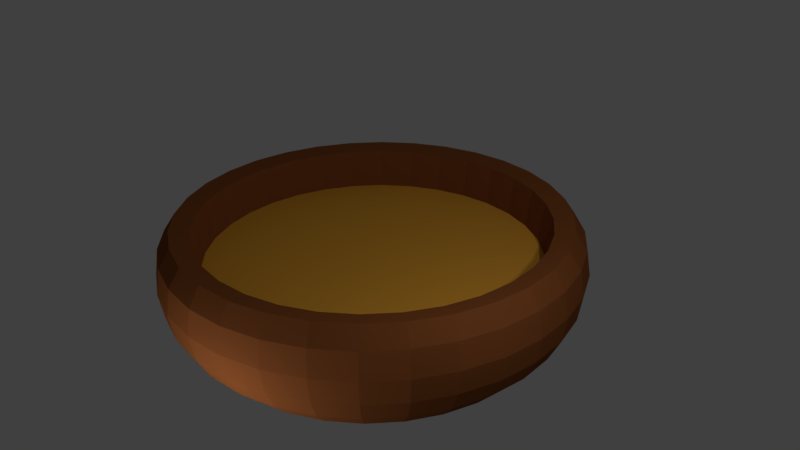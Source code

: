 # Source: Steaw.blend  (saved by Blender 2.77.0; exported with 4.5.12 LTS)
import bpy
from mathutils import Matrix  # noqa: F401  (used for matrix-valued properties, if any)

bpy.ops.wm.read_factory_settings(use_empty=True)
scene = bpy.context.scene
scene.name = 'Scene'

# ---- collections
col_collection_1 = bpy.data.collections.new('Collection 1'); scene.collection.children.link(col_collection_1)

# ---- materials (node trees are filled in below, after node groups)
mat_bowl = bpy.data.materials.new('Bowl')
mat_bowl.alpha_threshold = 0.0
mat_bowl.use_transparent_shadow = False
mat_bowl.diffuse_color = (0.2266, 0.07125, 0.02071, 1.0)
mat_bowl.roughness = 0.5
mat_bowl.specular_intensity = 0.0
mat_steaw = bpy.data.materials.new('Steaw')
mat_steaw.alpha_threshold = 0.0
mat_steaw.use_transparent_shadow = False
mat_steaw.diffuse_color = (0.8, 0.3748, 0.04135, 1.0)
mat_steaw.roughness = 0.5
mat_steaw.specular_intensity = 0.0

# ---- material node trees

# ---- world
world_world = bpy.data.worlds.new('World'); scene.world = world_world
world_world.color = (0.05088, 0.05088, 0.05088)
world_world.use_sun_shadow = False
world_world.sun_shadow_jitter_overblur = 0.0
world_world.cycles.sampling_method = 'MANUAL'

# ---- cameras
cam_camera = bpy.data.cameras.new('Camera')
cam_camera.clip_end = 100.0
cam_camera.lens = 35.0
cam_camera.sensor_width = 32.0
cam_camera.sensor_height = 18.0
cam_camera.ortho_scale = 7.314
cam_camera.dof.focus_distance = 0.0
cam_camera.dof.aperture_fstop = 128.0

# ---- lights
light_lamp_002 = bpy.data.lights.new('Lamp.002', 'POINT')
light_lamp_002.transmission_factor = 0.0
light_lamp_002.cutoff_distance = 30.0
light_lamp_002.energy = 100.0
light_lamp_002.shadow_buffer_clip_start = 1.001
light_lamp_002.shadow_soft_size = 0.1
light_lamp_002.shadow_maximum_resolution = 0.006
light_lamp_002.use_absolute_resolution = True
light_lamp_001 = bpy.data.lights.new('Lamp.001', 'POINT')
light_lamp_001.transmission_factor = 0.0
light_lamp_001.cutoff_distance = 30.0
light_lamp_001.energy = 100.0
light_lamp_001.shadow_buffer_clip_start = 1.001
light_lamp_001.shadow_soft_size = 0.1
light_lamp_001.shadow_maximum_resolution = 0.006
light_lamp_001.use_absolute_resolution = True
light_lamp = bpy.data.lights.new('Lamp', 'POINT')
light_lamp.transmission_factor = 0.0
light_lamp.cutoff_distance = 30.0
light_lamp.energy = 100.0
light_lamp.shadow_buffer_clip_start = 1.001
light_lamp.shadow_soft_size = 0.1
light_lamp.shadow_maximum_resolution = 0.006
light_lamp.use_absolute_resolution = True

# ---- meshes
me_sphere = bpy.data.meshes.new('Sphere')
me_sphere.from_pydata([(-2.184, -2.008e-07, 0.004112), (-2.267, -1.657e-07, 0.5206), (-2.519, -1.657e-07, 0.5674), (-2.674, -1.657e-07, 0.3367), (-2.726, -1.657e-07, 3.576e-07), (-2.674, -1.657e-07, -0.3296), (-2.519, -1.657e-07, -0.6323), (-2.267, -1.657e-07, -0.8974), (-1.928, -1.657e-07, -1.112), (-1.515, -1.657e-07, -1.241), (-1.043, -1.657e-07, -1.294), (-0.5319, -1.657e-07, -1.3), (-2.142, 0.426, 0.004112), (-2.223, 0.4422, 0.5206), (-2.47, 0.4914, 0.5674), (-2.623, 0.5216, 0.3367), (-2.674, 0.5319, 3.576e-07), (-2.623, 0.5216, -0.3296), (-2.47, 0.4914, -0.6323), (-2.223, 0.4422, -0.8974), (-1.891, 0.3761, -1.112), (-1.486, 0.2955, -1.241), (-1.023, 0.2035, -1.294), (-0.5216, 0.1038, -1.3), (-2.017, 0.8357, 0.004112), (-2.094, 0.8675, 0.5206), (-2.327, 0.9639, 0.5674), (-2.47, 1.023, 0.3367), (-2.519, 1.043, 3.576e-07), (-2.47, 1.023, -0.3296), (-2.327, 0.9639, -0.6323), (-2.094, 0.8675, -0.8974), (-1.781, 0.7377, -1.112), (-1.399, 0.5796, -1.241), (-0.9639, 0.3993, -1.294), (-0.4914, 0.2035, -1.3), (-1.816, 1.213, 0.004113), (-1.885, 1.259, 0.5206), (-2.094, 1.399, 0.5674), (-2.223, 1.486, 0.3367), (-2.267, 1.515, 3.576e-07), (-2.223, 1.486, -0.3296), (-2.094, 1.399, -0.6323), (-1.885, 1.259, -0.8974), (-1.603, 1.071, -1.112), (-1.259, 0.8415, -1.241), (-0.8675, 0.5796, -1.294), (-0.4422, 0.2955, -1.3), (-1.544, 1.544, 0.004113), (-1.603, 1.603, 0.5206), (-1.781, 1.781, 0.5674), (-1.891, 1.891, 0.3367), (-1.928, 1.928, 3.576e-07), (-1.891, 1.891, -0.3296), (-1.781, 1.781, -0.6323), (-1.603, 1.603, -0.8974), (-1.363, 1.363, -1.112), (-1.071, 1.071, -1.241), (-0.7377, 0.7377, -1.294), (-0.3761, 0.3761, -1.3), (-1.213, 1.816, 0.004113), (-1.259, 1.885, 0.5206), (-1.399, 2.094, 0.5674), (-1.486, 2.223, 0.3367), (-1.515, 2.267, 3.576e-07), (-1.486, 2.223, -0.3296), (-1.399, 2.094, -0.6323), (-1.259, 1.885, -0.8974), (-1.071, 1.603, -1.112), (-0.8415, 1.259, -1.241), (-0.5796, 0.8675, -1.294), (-0.2955, 0.4422, -1.3), (-0.8357, 2.017, 0.004113), (-0.8675, 2.094, 0.5206), (-0.9639, 2.327, 0.5674), (-1.023, 2.47, 0.3367), (-1.043, 2.519, 3.576e-07), (-1.023, 2.47, -0.3296), (-0.9639, 2.327, -0.6323), (-0.8675, 2.094, -0.8974), (-0.7377, 1.781, -1.112), (-0.5796, 1.399, -1.241), (-0.3993, 0.9639, -1.294), (-0.2035, 0.4914, -1.3), (-0.426, 2.142, 0.004113), (-0.4422, 2.223, 0.5206), (-0.4914, 2.47, 0.5674), (-0.5216, 2.623, 0.3367), (-0.5319, 2.674, 3.576e-07), (-0.5216, 2.623, -0.3296), (-0.4914, 2.47, -0.6323), (-0.4422, 2.223, -0.8974), (-0.3761, 1.891, -1.112), (-0.2955, 1.486, -1.241), (-0.2035, 1.023, -1.294), (-0.1038, 0.5216, -1.3), (4.968e-07, 2.184, 0.004113), (5.141e-07, 2.267, 0.5206), (3.516e-07, 2.519, 0.5674), (6.766e-07, 2.674, 0.3367), (6.36e-07, 2.726, 3.576e-07), (6.766e-07, 2.674, -0.3296), (2.297e-07, 2.519, -0.6323), (5.141e-07, 2.267, -0.8974), (4.735e-07, 1.928, -1.112), (5.344e-07, 1.515, -1.241), (4.329e-07, 1.043, -1.294), (4.43e-07, 0.5319, -1.3), (0.426, 2.142, 0.004113), (0.4422, 2.223, 0.5206), (0.4914, 2.47, 0.5674), (0.5216, 2.622, 0.3367), (0.5319, 2.674, 3.576e-07), (0.5216, 2.622, -0.3296), (0.4914, 2.47, -0.6323), (0.4422, 2.223, -0.8974), (0.3761, 1.891, -1.112), (0.2955, 1.486, -1.241), (0.2035, 1.023, -1.294), (0.1038, 0.5216, -1.3), (0.8357, 2.017, 0.004113), (0.8675, 2.094, 0.5206), (0.9639, 2.327, 0.5674), (1.023, 2.47, 0.3367), (1.043, 2.519, 3.576e-07), (1.023, 2.47, -0.3296), (0.9639, 2.327, -0.6323), (0.8675, 2.094, -0.8974), (0.7377, 1.781, -1.112), (0.5796, 1.399, -1.241), (0.3993, 0.9639, -1.294), (0.2035, 0.4914, -1.3), (1.213, 1.816, 0.004113), (1.259, 1.885, 0.5206), (1.399, 2.094, 0.5674), (1.486, 2.223, 0.3367), (1.515, 2.267, 3.576e-07), (1.486, 2.223, -0.3296), (1.399, 2.094, -0.6323), (1.259, 1.885, -0.8974), (1.071, 1.603, -1.112), (0.8415, 1.259, -1.241), (0.5796, 0.8675, -1.294), (0.2955, 0.4422, -1.3), (1.544, 1.544, 0.004113), (1.603, 1.603, 0.5206), (1.781, 1.781, 0.5674), (1.891, 1.891, 0.3367), (1.928, 1.928, 3.576e-07), (1.891, 1.891, -0.3296), (1.781, 1.781, -0.6323), (1.603, 1.603, -0.8974), (1.363, 1.363, -1.112), (1.071, 1.071, -1.241), (0.7377, 0.7377, -1.294), (0.3761, 0.3761, -1.3), (1.816, 1.213, 0.004113), (1.885, 1.259, 0.5206), (2.094, 1.399, 0.5674), (2.223, 1.486, 0.3367), (2.267, 1.515, 3.576e-07), (2.223, 1.486, -0.3296), (2.094, 1.399, -0.6323), (1.885, 1.259, -0.8974), (1.603, 1.071, -1.112), (1.259, 0.8415, -1.241), (0.8675, 0.5796, -1.294), (0.4422, 0.2955, -1.3), (2.017, 0.8357, 0.004113), (2.094, 0.8675, 0.5206), (2.327, 0.9639, 0.5674), (2.47, 1.023, 0.3367), (2.519, 1.043, 3.576e-07), (2.47, 1.023, -0.3296), (2.327, 0.9639, -0.6323), (2.094, 0.8675, -0.8974), (1.781, 0.7377, -1.112), (1.399, 0.5796, -1.241), (0.9639, 0.3993, -1.294), (0.4914, 0.2035, -1.3), (2.142, 0.426, 0.004113), (2.223, 0.4422, 0.5206), (2.47, 0.4914, 0.5674), (2.623, 0.5216, 0.3367), (2.674, 0.5319, 3.576e-07), (2.623, 0.5216, -0.3296), (2.47, 0.4914, -0.6323), (2.223, 0.4422, -0.8974), (1.891, 0.3761, -1.112), (1.486, 0.2955, -1.241), (1.023, 0.2035, -1.294), (0.5216, 0.1038, -1.3), (2.184, -2.806e-07, 0.004113), (2.267, -3.986e-07, 0.5206), (2.519, 7.648e-09, 0.5674), (2.674, -3.986e-07, 0.3367), (2.726, -4.392e-07, 3.576e-07), (2.674, -3.986e-07, -0.3296), (2.519, 7.648e-09, -0.6323), (2.267, -3.986e-07, -0.8974), (1.928, -2.361e-07, -1.112), (1.515, -1.955e-07, -1.241), (1.043, -1.549e-07, -1.294), (0.5319, -1.549e-07, -1.3), (4.916e-07, -1.657e-07, -1.295), (2.142, -0.426, 0.004113), (2.223, -0.4422, 0.5206), (2.47, -0.4914, 0.5674), (2.623, -0.5216, 0.3367), (2.674, -0.5319, 3.576e-07), (2.623, -0.5216, -0.3296), (2.47, -0.4914, -0.6323), (2.223, -0.4422, -0.8974), (1.891, -0.3761, -1.112), (1.486, -0.2955, -1.241), (1.023, -0.2035, -1.294), (0.5216, -0.1038, -1.3), (2.017, -0.8357, 0.004113), (2.094, -0.8675, 0.5206), (2.327, -0.9639, 0.5674), (2.47, -1.023, 0.3367), (2.519, -1.043, 3.576e-07), (2.47, -1.023, -0.3296), (2.327, -0.9639, -0.6323), (2.094, -0.8675, -0.8974), (1.781, -0.7377, -1.112), (1.399, -0.5796, -1.241), (0.9639, -0.3993, -1.294), (0.4914, -0.2035, -1.3), (1.816, -1.213, 0.004112), (1.885, -1.259, 0.5206), (2.094, -1.399, 0.5674), (2.223, -1.486, 0.3367), (2.267, -1.515, 3.576e-07), (2.223, -1.486, -0.3296), (2.094, -1.399, -0.6323), (1.885, -1.259, -0.8974), (1.603, -1.071, -1.112), (1.259, -0.8415, -1.241), (0.8675, -0.5796, -1.294), (0.4422, -0.2955, -1.3), (1.544, -1.544, 0.004112), (1.603, -1.603, 0.5206), (1.781, -1.781, 0.5674), (1.891, -1.891, 0.3367), (1.928, -1.928, 3.576e-07), (1.891, -1.891, -0.3296), (1.781, -1.781, -0.6323), (1.603, -1.603, -0.8974), (1.363, -1.363, -1.112), (1.071, -1.071, -1.241), (0.7377, -0.7377, -1.294), (0.3761, -0.3761, -1.3), (1.213, -1.816, 0.004112), (1.259, -1.885, 0.5206), (1.399, -2.094, 0.5674), (1.486, -2.223, 0.3367), (1.515, -2.267, 3.576e-07), (1.486, -2.223, -0.3296), (1.399, -2.094, -0.6323), (1.259, -1.885, -0.8974), (1.071, -1.603, -1.112), (0.8415, -1.259, -1.241), (0.5796, -0.8675, -1.294), (0.2955, -0.4422, -1.3), (0.8357, -2.017, 0.004112), (0.8675, -2.094, 0.5206), (0.9639, -2.327, 0.5674), (1.023, -2.47, 0.3367), (1.043, -2.519, 3.576e-07), (1.023, -2.47, -0.3296), (0.9639, -2.327, -0.6323), (0.8675, -2.094, -0.8974), (0.7377, -1.781, -1.112), (0.5796, -1.399, -1.241), (0.3993, -0.9639, -1.294), (0.2035, -0.4914, -1.3), (0.426, -2.142, 0.004112), (0.4422, -2.223, 0.5206), (0.4914, -2.47, 0.5674), (0.5216, -2.622, 0.3367), (0.5319, -2.674, 3.576e-07), (0.5216, -2.622, -0.3296), (0.4914, -2.47, -0.6323), (0.4422, -2.223, -0.8974), (0.3761, -1.891, -1.112), (0.2955, -1.486, -1.241), (0.2035, -1.023, -1.294), (0.1038, -0.5216, -1.3), (8.26e-08, -2.184, 0.004112), (-1.401e-08, -2.267, 0.5206), (4.735e-07, -2.519, 0.5674), (-1.359e-07, -2.674, 0.3367), (-1.401e-08, -2.726, 3.576e-07), (-1.359e-07, -2.674, -0.3296), (4.735e-07, -2.519, -0.6323), (-1.401e-08, -2.267, -0.8974), (1.079e-07, -1.928, -1.112), (3.11e-07, -1.515, -1.241), (2.907e-07, -1.043, -1.294), (4.633e-07, -0.5319, -1.3), (-0.426, -2.142, 0.004111), (-0.4422, -2.223, 0.5206), (-0.4914, -2.47, 0.5674), (-0.5216, -2.622, 0.3367), (-0.5319, -2.674, 3.576e-07), (-0.5216, -2.622, -0.3296), (-0.4914, -2.47, -0.6323), (-0.4422, -2.223, -0.8974), (-0.3761, -1.891, -1.112), (-0.2955, -1.486, -1.241), (-0.2035, -1.023, -1.294), (-0.1038, -0.5216, -1.3), (-0.8357, -2.017, 0.004111), (-0.8675, -2.094, 0.5206), (-0.9639, -2.327, 0.5674), (-1.023, -2.47, 0.3367), (-1.043, -2.519, 3.576e-07), (-1.023, -2.47, -0.3296), (-0.9639, -2.327, -0.6323), (-0.8675, -2.094, -0.8974), (-0.7377, -1.781, -1.112), (-0.5796, -1.399, -1.241), (-0.3993, -0.9639, -1.294), (-0.2035, -0.4914, -1.3), (-1.213, -1.816, 0.004111), (-1.259, -1.885, 0.5206), (-1.399, -2.094, 0.5674), (-1.486, -2.223, 0.3367), (-1.515, -2.267, 3.576e-07), (-1.486, -2.223, -0.3296), (-1.399, -2.094, -0.6323), (-1.259, -1.885, -0.8974), (-1.071, -1.603, -1.112), (-0.8415, -1.259, -1.241), (-0.5796, -0.8675, -1.294), (-0.2955, -0.4422, -1.3), (-1.544, -1.544, 0.004111), (-1.603, -1.603, 0.5206), (-1.781, -1.781, 0.5674), (-1.891, -1.891, 0.3367), (-1.928, -1.928, 3.576e-07), (-1.891, -1.891, -0.3296), (-1.781, -1.781, -0.6323), (-1.603, -1.603, -0.8974), (-1.363, -1.363, -1.112), (-1.071, -1.071, -1.241), (-0.7377, -0.7377, -1.294), (-0.3761, -0.3761, -1.3), (-1.816, -1.213, 0.004111), (-1.885, -1.259, 0.5206), (-2.094, -1.399, 0.5674), (-2.223, -1.486, 0.3367), (-2.267, -1.515, 3.576e-07), (-2.223, -1.486, -0.3296), (-2.094, -1.399, -0.6323), (-1.885, -1.259, -0.8974), (-1.603, -1.071, -1.112), (-1.259, -0.8415, -1.241), (-0.8675, -0.5796, -1.294), (-0.4422, -0.2955, -1.3), (-2.017, -0.8357, 0.004111), (-2.094, -0.8675, 0.5206), (-2.327, -0.9639, 0.5674), (-2.47, -1.023, 0.3367), (-2.519, -1.043, 3.576e-07), (-2.47, -1.023, -0.3296), (-2.327, -0.9639, -0.6323), (-2.094, -0.8675, -0.8974), (-1.781, -0.7377, -1.112), (-1.399, -0.5796, -1.241), (-0.9639, -0.3993, -1.294), (-0.4914, -0.2035, -1.3), (-2.142, -0.426, 0.004111), (-2.223, -0.4422, 0.5206), (-2.47, -0.4914, 0.5674), (-2.622, -0.5216, 0.3367), (-2.674, -0.5319, 3.576e-07), (-2.622, -0.5216, -0.3296), (-2.47, -0.4914, -0.6323), (-2.223, -0.4422, -0.8974), (-1.891, -0.3761, -1.112), (-1.486, -0.2955, -1.241), (-1.023, -0.2035, -1.294), (-0.5216, -0.1038, -1.3)], [], [(3, 2, 14, 15), (11, 10, 22, 23), (4, 3, 15, 16), (204, 11, 23), (5, 4, 16, 17), (6, 5, 17, 18), (7, 6, 18, 19), (8, 7, 19, 20), (1, 0, 12, 13), (9, 8, 20, 21), (2, 1, 13, 14), (10, 9, 21, 22), (21, 20, 32, 33), (14, 13, 25, 26), (22, 21, 33, 34), (15, 14, 26, 27), (23, 22, 34, 35), (16, 15, 27, 28), (204, 23, 35), (17, 16, 28, 29), (18, 17, 29, 30), (19, 18, 30, 31), (20, 19, 31, 32), (13, 12, 24, 25), (30, 29, 41, 42), (31, 30, 42, 43), (32, 31, 43, 44), (25, 24, 36, 37), (33, 32, 44, 45), (26, 25, 37, 38), (34, 33, 45, 46), (27, 26, 38, 39), (35, 34, 46, 47), (28, 27, 39, 40), (204, 35, 47), (29, 28, 40, 41), (46, 45, 57, 58), (39, 38, 50, 51), (47, 46, 58, 59), (40, 39, 51, 52), (204, 47, 59), (41, 40, 52, 53), (42, 41, 53, 54), (43, 42, 54, 55), (44, 43, 55, 56), (37, 36, 48, 49), (45, 44, 56, 57), (38, 37, 49, 50), (55, 54, 66, 67), (56, 55, 67, 68), (49, 48, 60, 61), (57, 56, 68, 69), (50, 49, 61, 62), (58, 57, 69, 70), (51, 50, 62, 63), (59, 58, 70, 71), (52, 51, 63, 64), (204, 59, 71), (53, 52, 64, 65), (54, 53, 65, 66), (63, 62, 74, 75), (71, 70, 82, 83), (64, 63, 75, 76), (204, 71, 83), (65, 64, 76, 77), (66, 65, 77, 78), (67, 66, 78, 79), (68, 67, 79, 80), (61, 60, 72, 73), (69, 68, 80, 81), (62, 61, 73, 74), (70, 69, 81, 82), (79, 78, 90, 91), (80, 79, 91, 92), (73, 72, 84, 85), (81, 80, 92, 93), (74, 73, 85, 86), (82, 81, 93, 94), (75, 74, 86, 87), (83, 82, 94, 95), (76, 75, 87, 88), (204, 83, 95), (77, 76, 88, 89), (78, 77, 89, 90), (95, 94, 106, 107), (88, 87, 99, 100), (204, 95, 107), (89, 88, 100, 101), (90, 89, 101, 102), (91, 90, 102, 103), (92, 91, 103, 104), (85, 84, 96, 97), (93, 92, 104, 105), (86, 85, 97, 98), (94, 93, 105, 106), (87, 86, 98, 99), (104, 103, 115, 116), (97, 96, 108, 109), (105, 104, 116, 117), (98, 97, 109, 110), (106, 105, 117, 118), (99, 98, 110, 111), (107, 106, 118, 119), (100, 99, 111, 112), (204, 107, 119), (101, 100, 112, 113), (102, 101, 113, 114), (103, 102, 114, 115), (112, 111, 123, 124), (204, 119, 131), (113, 112, 124, 125), (114, 113, 125, 126), (115, 114, 126, 127), (116, 115, 127, 128), (109, 108, 120, 121), (117, 116, 128, 129), (110, 109, 121, 122), (118, 117, 129, 130), (111, 110, 122, 123), (119, 118, 130, 131), (128, 127, 139, 140), (121, 120, 132, 133), (129, 128, 140, 141), (122, 121, 133, 134), (130, 129, 141, 142), (123, 122, 134, 135), (131, 130, 142, 143), (124, 123, 135, 136), (204, 131, 143), (125, 124, 136, 137), (126, 125, 137, 138), (127, 126, 138, 139), (204, 143, 155), (137, 136, 148, 149), (138, 137, 149, 150), (139, 138, 150, 151), (140, 139, 151, 152), (133, 132, 144, 145), (141, 140, 152, 153), (134, 133, 145, 146), (142, 141, 153, 154), (135, 134, 146, 147), (143, 142, 154, 155), (136, 135, 147, 148), (153, 152, 164, 165), (146, 145, 157, 158), (154, 153, 165, 166), (147, 146, 158, 159), (155, 154, 166, 167), (148, 147, 159, 160), (204, 155, 167), (149, 148, 160, 161), (150, 149, 161, 162), (151, 150, 162, 163), (152, 151, 163, 164), (145, 144, 156, 157), (162, 161, 173, 174), (163, 162, 174, 175), (164, 163, 175, 176), (157, 156, 168, 169), (165, 164, 176, 177), (158, 157, 169, 170), (166, 165, 177, 178), (159, 158, 170, 171), (167, 166, 178, 179), (160, 159, 171, 172), (204, 167, 179), (161, 160, 172, 173), (170, 169, 181, 182), (178, 177, 189, 190), (171, 170, 182, 183), (179, 178, 190, 191), (172, 171, 183, 184), (204, 179, 191), (173, 172, 184, 185), (174, 173, 185, 186), (175, 174, 186, 187), (176, 175, 187, 188), (169, 168, 180, 181), (177, 176, 188, 189), (186, 185, 197, 198), (187, 186, 198, 199), (188, 187, 199, 200), (181, 180, 192, 193), (189, 188, 200, 201), (182, 181, 193, 194), (190, 189, 201, 202), (183, 182, 194, 195), (191, 190, 202, 203), (184, 183, 195, 196), (204, 191, 203), (185, 184, 196, 197), (202, 201, 214, 215), (195, 194, 207, 208), (203, 202, 215, 216), (196, 195, 208, 209), (204, 203, 216), (197, 196, 209, 210), (198, 197, 210, 211), (199, 198, 211, 212), (200, 199, 212, 213), (193, 192, 205, 206), (201, 200, 213, 214), (194, 193, 206, 207), (212, 211, 223, 224), (213, 212, 224, 225), (206, 205, 217, 218), (214, 213, 225, 226), (207, 206, 218, 219), (215, 214, 226, 227), (208, 207, 219, 220), (216, 215, 227, 228), (209, 208, 220, 221), (204, 216, 228), (210, 209, 221, 222), (211, 210, 222, 223), (220, 219, 231, 232), (228, 227, 239, 240), (221, 220, 232, 233), (204, 228, 240), (222, 221, 233, 234), (223, 222, 234, 235), (224, 223, 235, 236), (225, 224, 236, 237), (218, 217, 229, 230), (226, 225, 237, 238), (219, 218, 230, 231), (227, 226, 238, 239), (236, 235, 247, 248), (237, 236, 248, 249), (230, 229, 241, 242), (238, 237, 249, 250), (231, 230, 242, 243), (239, 238, 250, 251), (232, 231, 243, 244), (240, 239, 251, 252), (233, 232, 244, 245), (204, 240, 252), (234, 233, 245, 246), (235, 234, 246, 247), (252, 251, 263, 264), (245, 244, 256, 257), (204, 252, 264), (246, 245, 257, 258), (247, 246, 258, 259), (248, 247, 259, 260), (249, 248, 260, 261), (242, 241, 253, 254), (250, 249, 261, 262), (243, 242, 254, 255), (251, 250, 262, 263), (244, 243, 255, 256), (261, 260, 272, 273), (254, 253, 265, 266), (262, 261, 273, 274), (255, 254, 266, 267), (263, 262, 274, 275), (256, 255, 267, 268), (264, 263, 275, 276), (257, 256, 268, 269), (204, 264, 276), (258, 257, 269, 270), (259, 258, 270, 271), (260, 259, 271, 272), (204, 276, 288), (270, 269, 281, 282), (271, 270, 282, 283), (272, 271, 283, 284), (273, 272, 284, 285), (266, 265, 277, 278), (274, 273, 285, 286), (267, 266, 278, 279), (275, 274, 286, 287), (268, 267, 279, 280), (276, 275, 287, 288), (269, 268, 280, 281), (278, 277, 289, 290), (286, 285, 297, 298), (279, 278, 290, 291), (287, 286, 298, 299), (280, 279, 291, 292), (288, 287, 299, 300), (281, 280, 292, 293), (204, 288, 300), (282, 281, 293, 294), (283, 282, 294, 295), (284, 283, 295, 296), (285, 284, 296, 297), (294, 293, 305, 306), (295, 294, 306, 307), (296, 295, 307, 308), (297, 296, 308, 309), (290, 289, 301, 302), (298, 297, 309, 310), (291, 290, 302, 303), (299, 298, 310, 311), (292, 291, 303, 304), (300, 299, 311, 312), (293, 292, 304, 305), (204, 300, 312), (310, 309, 321, 322), (303, 302, 314, 315), (311, 310, 322, 323), (304, 303, 315, 316), (312, 311, 323, 324), (305, 304, 316, 317), (204, 312, 324), (306, 305, 317, 318), (307, 306, 318, 319), (308, 307, 319, 320), (309, 308, 320, 321), (302, 301, 313, 314), (319, 318, 330, 331), (320, 319, 331, 332), (321, 320, 332, 333), (314, 313, 325, 326), (322, 321, 333, 334), (315, 314, 326, 327), (323, 322, 334, 335), (316, 315, 327, 328), (324, 323, 335, 336), (317, 316, 328, 329), (204, 324, 336), (318, 317, 329, 330), (327, 326, 338, 339), (335, 334, 346, 347), (328, 327, 339, 340), (336, 335, 347, 348), (329, 328, 340, 341), (204, 336, 348), (330, 329, 341, 342), (331, 330, 342, 343), (332, 331, 343, 344), (333, 332, 344, 345), (326, 325, 337, 338), (334, 333, 345, 346), (343, 342, 354, 355), (344, 343, 355, 356), (345, 344, 356, 357), (338, 337, 349, 350), (346, 345, 357, 358), (339, 338, 350, 351), (347, 346, 358, 359), (340, 339, 351, 352), (348, 347, 359, 360), (341, 340, 352, 353), (204, 348, 360), (342, 341, 353, 354), (359, 358, 370, 371), (352, 351, 363, 364), (360, 359, 371, 372), (353, 352, 364, 365), (204, 360, 372), (354, 353, 365, 366), (355, 354, 366, 367), (356, 355, 367, 368), (357, 356, 368, 369), (350, 349, 361, 362), (358, 357, 369, 370), (351, 350, 362, 363), (368, 367, 379, 380), (12, 0, 373, 361, 349, 337, 325, 313, 301, 289, 277, 265, 253, 241, 229, 217, 205, 192, 180, 168, 156, 144, 132, 120, 108, 96, 84, 72, 60, 48, 36, 24), (369, 368, 380, 381), (362, 361, 373, 374), (370, 369, 381, 382), (363, 362, 374, 375), (371, 370, 382, 383), (364, 363, 375, 376), (372, 371, 383, 384), (365, 364, 376, 377), (204, 372, 384), (366, 365, 377, 378), (367, 366, 378, 379), (384, 383, 10, 11), (377, 376, 3, 4), (204, 384, 11), (378, 377, 4, 5), (379, 378, 5, 6), (380, 379, 6, 7), (381, 380, 7, 8), (374, 373, 0, 1), (382, 381, 8, 9), (375, 374, 1, 2), (383, 382, 9, 10), (376, 375, 2, 3)])
me_sphere.polygons.foreach_set('material_index', [0, 0, 0, 0, 0, 0, 0, 0, 0, 0, 0, 0, 0, 0, 0, 0, 0, 0, 0, 0, 0, 0, 0, 0, 0, 0, 0, 0, 0, 0, 0, 0, 0, 0, 0, 0, 0, 0, 0, 0, 0, 0, 0, 0, 0, 0, 0, 0, 0, 0, 0, 0, 0, 0, 0, 0, 0, 0, 0, 0, 0, 0, 0, 0, 0, 0, 0, 0, 0, 0, 0, 0, 0, 0, 0, 0, 0, 0, 0, 0, 0, 0, 0, 0, 0, 0, 0, 0, 0, 0, 0, 0, 0, 0, 0, 0, 0, 0, 0, 0, 0, 0, 0, 0, 0, 0, 0, 0, 0, 0, 0, 0, 0, 0, 0, 0, 0, 0, 0, 0, 0, 0, 0, 0, 0, 0, 0, 0, 0, 0, 0, 0, 0, 0, 0, 0, 0, 0, 0, 0, 0, 0, 0, 0, 0, 0, 0, 0, 0, 0, 0, 0, 0, 0, 0, 0, 0, 0, 0, 0, 0, 0, 0, 0, 0, 0, 0, 0, 0, 0, 0, 0, 0, 0, 0, 0, 0, 0, 0, 0, 0, 0, 0, 0, 0, 0, 0, 0, 0, 0, 0, 0, 0, 0, 0, 0, 0, 0, 0, 0, 0, 0, 0, 0, 0, 0, 0, 0, 0, 0, 0, 0, 0, 0, 0, 0, 0, 0, 0, 0, 0, 0, 0, 0, 0, 0, 0, 0, 0, 0, 0, 0, 0, 0, 0, 0, 0, 0, 0, 0, 0, 0, 0, 0, 0, 0, 0, 0, 0, 0, 0, 0, 0, 0, 0, 0, 0, 0, 0, 0, 0, 0, 0, 0, 0, 0, 0, 0, 0, 0, 0, 0, 0, 0, 0, 0, 0, 0, 0, 0, 0, 0, 0, 0, 0, 0, 0, 0, 0, 0, 0, 0, 0, 0, 0, 0, 0, 0, 0, 0, 0, 0, 0, 0, 0, 0, 0, 0, 0, 0, 0, 0, 0, 0, 0, 0, 0, 0, 0, 0, 0, 0, 0, 0, 0, 0, 0, 0, 0, 0, 0, 0, 0, 0, 0, 0, 0, 0, 0, 0, 0, 0, 0, 0, 0, 0, 0, 0, 0, 0, 0, 0, 0, 0, 0, 0, 0, 0, 0, 0, 0, 1, 0, 0, 0, 0, 0, 0, 0, 0, 0, 0, 0, 0, 0, 0, 0, 0, 0, 0, 0, 0, 0, 0, 0])
me_sphere.materials.append(mat_bowl)
me_sphere.materials.append(mat_steaw)
me_sphere.use_remesh_preserve_volume = False
me_sphere.use_remesh_preserve_attributes = False
me_sphere.use_mirror_vertex_groups = False
me_sphere.update()

# ---- objects
ob_lamp_002 = bpy.data.objects.new('Lamp.002', light_lamp_002)
ob_lamp_001 = bpy.data.objects.new('Lamp.001', light_lamp_001)
ob_sphere = bpy.data.objects.new('Sphere', me_sphere)
ob_lamp = bpy.data.objects.new('Lamp', light_lamp)
ob_camera = bpy.data.objects.new('Camera', cam_camera)

# ---- transforms, parenting, visibility, modifiers, constraints
ob_lamp_002.location = (4.638, -1.27, 2.808)
ob_lamp_002.rotation_euler = (0.6503, 0.05522, 1.866)
ob_lamp_002.lock_rotations_4d = False
ob_lamp_002.empty_display_type = 'ARROWS'
ob_lamp_002.color = (0.0, 0.0, 0.0, 0.0)
ob_lamp_002.lineart.crease_threshold = 0.0
ob_lamp_001.location = (0.8753, -4.172, -0.9682)
ob_lamp_001.rotation_euler = (0.6503, 0.05522, 1.866)
ob_lamp_001.lock_rotations_4d = False
ob_lamp_001.empty_display_type = 'ARROWS'
ob_lamp_001.color = (0.0, 0.0, 0.0, 0.0)
ob_lamp_001.lineart.crease_threshold = 0.0
ob_sphere.location = (0.0, 0.0, 0.0)
ob_sphere.lineart.crease_threshold = 0.0
ob_lamp.location = (4.076, 1.005, 5.904)
ob_lamp.rotation_euler = (0.6503, 0.05522, 1.866)
ob_lamp.lock_rotations_4d = False
ob_lamp.empty_display_type = 'ARROWS'
ob_lamp.color = (0.0, 0.0, 0.0, 0.0)
ob_lamp.lineart.crease_threshold = 0.0
ob_camera.location = (7.481, -6.508, 5.344)
ob_camera.rotation_euler = (1.109, 0.01082, 0.8149)
ob_camera.lock_rotations_4d = False
ob_camera.empty_display_type = 'ARROWS'
ob_camera.color = (0.0, 0.0, 0.0, 0.0)
ob_camera.display_type = 'WIRE'
ob_camera.lineart.crease_threshold = 0.0

# ---- collection membership
col_collection_1.objects.link(ob_lamp_002)
col_collection_1.objects.link(ob_lamp_001)
col_collection_1.objects.link(ob_sphere)
col_collection_1.objects.link(ob_lamp)
col_collection_1.objects.link(ob_camera)

# ---- scene / render settings (as saved in the file)
scene.camera = ob_camera
scene.frame_start = 1; scene.frame_end = 250; scene.frame_set(1)
scene.render.engine = 'BLENDER_EEVEE_NEXT'
scene.render.resolution_percentage = 50
scene.render.dither_intensity = 0.0
scene.render.film_transparent = True
scene.cycles.use_denoising = False
scene.cycles.samples = 128
scene.cycles.sampling_pattern = 'TABULATED_SOBOL'
scene.cycles.light_sampling_threshold = 0.0
scene.cycles.use_adaptive_sampling = False
scene.cycles.use_light_tree = False
scene.cycles.blur_glossy = 0.0
scene.cycles.sample_clamp_indirect = 0.0
scene.view_settings.view_transform = 'Standard'
bpy.context.view_layer.update()
